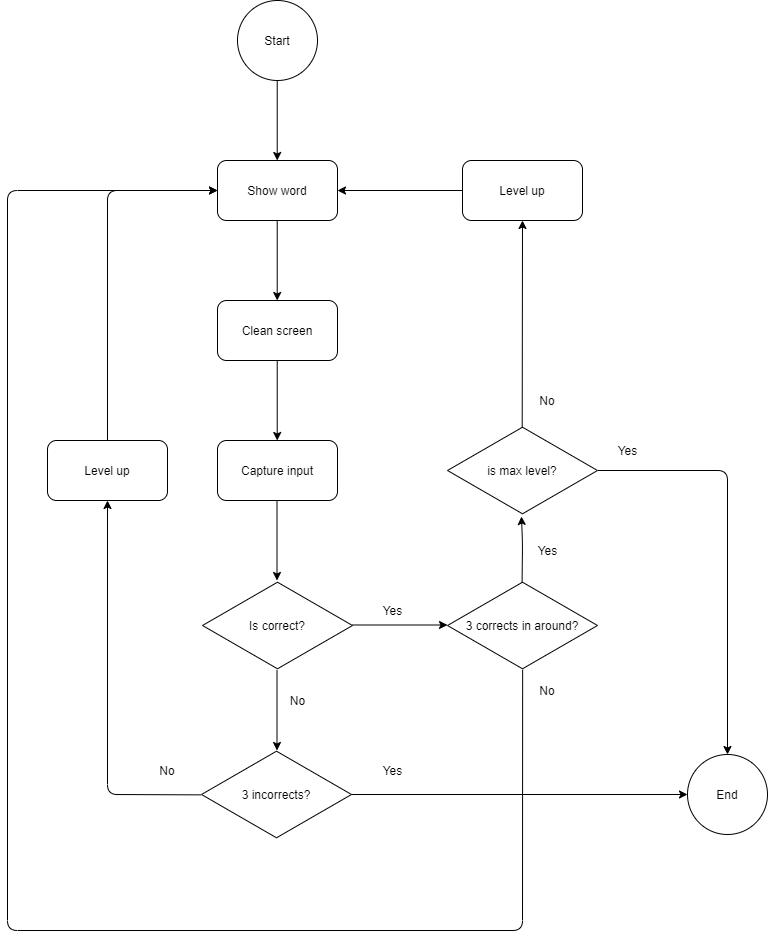

The diagram above was exported from draw.io. Its source (the exported page's mxGraphModel, read from the mxfile embedded in the PNG):
<mxGraphModel dx="1016" dy="790" grid="1" gridSize="10" guides="1" tooltips="1" connect="1" arrows="1" fold="1" page="1" pageScale="1" pageWidth="850" pageHeight="1100" math="0" shadow="0">
  <root>
    <mxCell id="0" />
    <mxCell id="1" parent="0" />
    <mxCell id="17" value="" style="endArrow=classic;html=1;" parent="1" edge="1">
      <mxGeometry width="50" height="50" relative="1" as="geometry">
        <mxPoint x="385" y="694.5" as="sourcePoint" />
        <mxPoint x="480" y="694.5" as="targetPoint" />
      </mxGeometry>
    </mxCell>
    <mxCell id="2" value="Is correct?" style="html=1;whiteSpace=wrap;aspect=fixed;shape=isoRectangle;" parent="1" vertex="1">
      <mxGeometry x="235" y="650" width="150" height="90" as="geometry" />
    </mxCell>
    <mxCell id="3" value="Show word" style="rounded=1;whiteSpace=wrap;html=1;" parent="1" vertex="1">
      <mxGeometry x="250" y="230" width="120" height="60" as="geometry" />
    </mxCell>
    <mxCell id="4" value="Level up" style="rounded=1;whiteSpace=wrap;html=1;" parent="1" vertex="1">
      <mxGeometry x="495" y="230" width="120" height="60" as="geometry" />
    </mxCell>
    <mxCell id="6" value="Start" style="ellipse;whiteSpace=wrap;html=1;aspect=fixed;" parent="1" vertex="1">
      <mxGeometry x="270" y="70" width="80" height="80" as="geometry" />
    </mxCell>
    <mxCell id="7" value="End" style="ellipse;whiteSpace=wrap;html=1;aspect=fixed;" parent="1" vertex="1">
      <mxGeometry x="720" y="824" width="80" height="80" as="geometry" />
    </mxCell>
    <mxCell id="9" value="" style="endArrow=classic;html=1;" parent="1" edge="1">
      <mxGeometry width="50" height="50" relative="1" as="geometry">
        <mxPoint x="309.71000000000004" y="150" as="sourcePoint" />
        <mxPoint x="309.71000000000004" y="230" as="targetPoint" />
      </mxGeometry>
    </mxCell>
    <mxCell id="10" value="Clean screen" style="rounded=1;whiteSpace=wrap;html=1;" parent="1" vertex="1">
      <mxGeometry x="250" y="370" width="120" height="60" as="geometry" />
    </mxCell>
    <mxCell id="11" value="" style="endArrow=classic;html=1;" parent="1" edge="1">
      <mxGeometry width="50" height="50" relative="1" as="geometry">
        <mxPoint x="309.71000000000004" y="290" as="sourcePoint" />
        <mxPoint x="309.71000000000004" y="370" as="targetPoint" />
      </mxGeometry>
    </mxCell>
    <mxCell id="12" value="Capture input" style="rounded=1;whiteSpace=wrap;html=1;" parent="1" vertex="1">
      <mxGeometry x="250" y="510" width="120" height="60" as="geometry" />
    </mxCell>
    <mxCell id="13" value="" style="endArrow=classic;html=1;" parent="1" edge="1">
      <mxGeometry width="50" height="50" relative="1" as="geometry">
        <mxPoint x="309.71000000000004" y="430" as="sourcePoint" />
        <mxPoint x="309.71000000000004" y="510" as="targetPoint" />
      </mxGeometry>
    </mxCell>
    <mxCell id="14" value="" style="endArrow=classic;html=1;" parent="1" edge="1">
      <mxGeometry width="50" height="50" relative="1" as="geometry">
        <mxPoint x="309.50000000000006" y="570" as="sourcePoint" />
        <mxPoint x="309.50000000000006" y="650" as="targetPoint" />
      </mxGeometry>
    </mxCell>
    <mxCell id="16" value="" style="endArrow=classic;html=1;" parent="1" edge="1">
      <mxGeometry width="50" height="50" relative="1" as="geometry">
        <mxPoint x="309.5" y="740" as="sourcePoint" />
        <mxPoint x="309.5" y="820" as="targetPoint" />
      </mxGeometry>
    </mxCell>
    <mxCell id="18" value="Yes" style="text;html=1;align=center;verticalAlign=middle;resizable=0;points=[];autosize=1;" parent="1" vertex="1">
      <mxGeometry x="405" y="670" width="40" height="20" as="geometry" />
    </mxCell>
    <mxCell id="19" value="No" style="text;html=1;align=center;verticalAlign=middle;resizable=0;points=[];autosize=1;" parent="1" vertex="1">
      <mxGeometry x="315" y="760" width="30" height="20" as="geometry" />
    </mxCell>
    <mxCell id="21" value="3 corrects in around?" style="html=1;whiteSpace=wrap;aspect=fixed;shape=isoRectangle;" parent="1" vertex="1">
      <mxGeometry x="480" y="650" width="150" height="90" as="geometry" />
    </mxCell>
    <mxCell id="23" value="" style="endArrow=classic;html=1;entryX=0.493;entryY=1.011;entryDx=0;entryDy=0;entryPerimeter=0;" parent="1" target="33" edge="1">
      <mxGeometry width="50" height="50" relative="1" as="geometry">
        <mxPoint x="554.58" y="652" as="sourcePoint" />
        <mxPoint x="554.58" y="572" as="targetPoint" />
        <Array as="points">
          <mxPoint x="555" y="612" />
        </Array>
      </mxGeometry>
    </mxCell>
    <mxCell id="24" value="Yes" style="text;html=1;align=center;verticalAlign=middle;resizable=0;points=[];autosize=1;" parent="1" vertex="1">
      <mxGeometry x="560" y="610" width="40" height="20" as="geometry" />
    </mxCell>
    <mxCell id="26" value="3 incorrects?" style="html=1;whiteSpace=wrap;aspect=fixed;shape=isoRectangle;" parent="1" vertex="1">
      <mxGeometry x="234" y="819" width="150" height="90" as="geometry" />
    </mxCell>
    <mxCell id="27" value="" style="endArrow=classic;html=1;entryX=0;entryY=0.5;entryDx=0;entryDy=0;" parent="1" source="26" target="7" edge="1">
      <mxGeometry width="50" height="50" relative="1" as="geometry">
        <mxPoint x="444.9999999999999" y="850" as="sourcePoint" />
        <mxPoint x="444.9999999999999" y="930" as="targetPoint" />
        <Array as="points" />
      </mxGeometry>
    </mxCell>
    <mxCell id="28" value="Yes" style="text;html=1;align=center;verticalAlign=middle;resizable=0;points=[];autosize=1;" parent="1" vertex="1">
      <mxGeometry x="405" y="830" width="40" height="20" as="geometry" />
    </mxCell>
    <mxCell id="33" value="is max level?" style="html=1;whiteSpace=wrap;aspect=fixed;shape=isoRectangle;" parent="1" vertex="1">
      <mxGeometry x="480" y="495" width="150" height="90" as="geometry" />
    </mxCell>
    <mxCell id="34" value="" style="endArrow=classic;html=1;exitX=1.002;exitY=0.5;exitDx=0;exitDy=0;exitPerimeter=0;entryX=0.5;entryY=0;entryDx=0;entryDy=0;" parent="1" source="33" target="7" edge="1">
      <mxGeometry width="50" height="50" relative="1" as="geometry">
        <mxPoint x="680" y="570" as="sourcePoint" />
        <mxPoint x="730" y="520" as="targetPoint" />
        <Array as="points">
          <mxPoint x="760" y="540" />
        </Array>
      </mxGeometry>
    </mxCell>
    <mxCell id="36" value="" style="endArrow=classic;html=1;exitX=0.498;exitY=0.026;exitDx=0;exitDy=0;exitPerimeter=0;entryX=0.5;entryY=1;entryDx=0;entryDy=0;" parent="1" source="33" target="4" edge="1">
      <mxGeometry width="50" height="50" relative="1" as="geometry">
        <mxPoint x="565" y="480" as="sourcePoint" />
        <mxPoint x="615" y="430" as="targetPoint" />
      </mxGeometry>
    </mxCell>
    <mxCell id="37" value="No" style="text;html=1;strokeColor=none;fillColor=none;align=center;verticalAlign=middle;whiteSpace=wrap;rounded=0;" parent="1" vertex="1">
      <mxGeometry x="560" y="460" width="40" height="20" as="geometry" />
    </mxCell>
    <mxCell id="38" value="" style="endArrow=classic;html=1;exitX=0;exitY=0.5;exitDx=0;exitDy=0;entryX=1;entryY=0.5;entryDx=0;entryDy=0;" parent="1" source="4" target="3" edge="1">
      <mxGeometry width="50" height="50" relative="1" as="geometry">
        <mxPoint x="405" y="270" as="sourcePoint" />
        <mxPoint x="455" y="220" as="targetPoint" />
      </mxGeometry>
    </mxCell>
    <mxCell id="39" value="" style="endArrow=classic;html=1;exitX=-0.004;exitY=0.504;exitDx=0;exitDy=0;exitPerimeter=0;entryX=0.5;entryY=1;entryDx=0;entryDy=0;" parent="1" source="26" target="44" edge="1">
      <mxGeometry width="50" height="50" relative="1" as="geometry">
        <mxPoint x="150" y="865" as="sourcePoint" />
        <mxPoint x="150" y="250" as="targetPoint" />
        <Array as="points">
          <mxPoint x="140" y="864" />
        </Array>
      </mxGeometry>
    </mxCell>
    <mxCell id="40" value="No" style="text;html=1;strokeColor=none;fillColor=none;align=center;verticalAlign=middle;whiteSpace=wrap;rounded=0;" parent="1" vertex="1">
      <mxGeometry x="180" y="830" width="40" height="20" as="geometry" />
    </mxCell>
    <mxCell id="41" value="Yes" style="text;html=1;align=center;verticalAlign=middle;resizable=0;points=[];autosize=1;" parent="1" vertex="1">
      <mxGeometry x="640" y="510" width="40" height="20" as="geometry" />
    </mxCell>
    <mxCell id="42" value="" style="endArrow=classic;html=1;exitX=0.501;exitY=0.992;exitDx=0;exitDy=0;exitPerimeter=0;entryX=0;entryY=0.5;entryDx=0;entryDy=0;" parent="1" source="21" target="3" edge="1">
      <mxGeometry width="50" height="50" relative="1" as="geometry">
        <mxPoint x="410" y="910" as="sourcePoint" />
        <mxPoint x="80" y="240" as="targetPoint" />
        <Array as="points">
          <mxPoint x="555" y="1000" />
          <mxPoint x="40" y="1000" />
          <mxPoint x="40" y="260" />
        </Array>
      </mxGeometry>
    </mxCell>
    <mxCell id="43" value="No" style="text;html=1;strokeColor=none;fillColor=none;align=center;verticalAlign=middle;whiteSpace=wrap;rounded=0;" parent="1" vertex="1">
      <mxGeometry x="560" y="750" width="40" height="20" as="geometry" />
    </mxCell>
    <mxCell id="44" value="Level up" style="rounded=1;whiteSpace=wrap;html=1;" parent="1" vertex="1">
      <mxGeometry x="80" y="510" width="120" height="60" as="geometry" />
    </mxCell>
    <mxCell id="47" value="" style="endArrow=classic;html=1;exitX=0.5;exitY=0;exitDx=0;exitDy=0;entryX=0;entryY=0.5;entryDx=0;entryDy=0;" parent="1" source="44" target="3" edge="1">
      <mxGeometry width="50" height="50" relative="1" as="geometry">
        <mxPoint x="150" y="450" as="sourcePoint" />
        <mxPoint x="140" y="260" as="targetPoint" />
        <Array as="points">
          <mxPoint x="140" y="260" />
        </Array>
      </mxGeometry>
    </mxCell>
  </root>
</mxGraphModel>